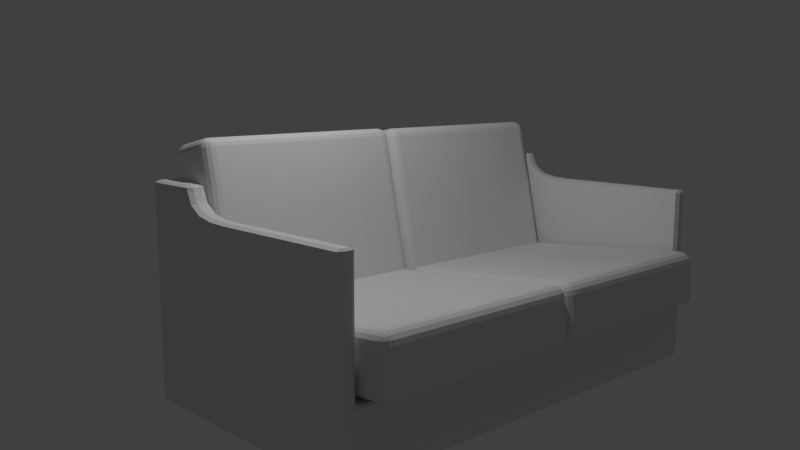 # Source: chambreAmis.blend  (saved by Blender 2.78.0; exported with 4.5.12 LTS)
import bpy
from mathutils import Matrix  # noqa: F401  (used for matrix-valued properties, if any)

bpy.ops.wm.read_factory_settings(use_empty=True)
scene = bpy.context.scene
scene.name = 'Scene'

# ---- collections
col_collection_1 = bpy.data.collections.new('Collection 1'); scene.collection.children.link(col_collection_1)

# ---- materials (node trees are filled in below, after node groups)
mat_material_001 = bpy.data.materials.new('Material.001')
mat_material_001.alpha_threshold = 0.0
mat_material_001.use_transparent_shadow = False
mat_material_001.roughness = 0.5

# ---- material node trees

# ---- world
world_world = bpy.data.worlds.new('World'); scene.world = world_world
world_world.color = (0.05088, 0.05088, 0.05088)
world_world.use_sun_shadow = False
world_world.sun_shadow_jitter_overblur = 0.0
world_world.cycles.sampling_method = 'MANUAL'

# ---- cameras
cam_camera = bpy.data.cameras.new('Camera')
cam_camera.clip_end = 100.0
cam_camera.lens = 35.0
cam_camera.sensor_width = 32.0
cam_camera.sensor_height = 18.0
cam_camera.ortho_scale = 7.314
cam_camera.dof.focus_distance = 0.0
cam_camera.dof.aperture_fstop = 128.0

# ---- lights
light_lamp = bpy.data.lights.new('Lamp', 'POINT')
light_lamp.transmission_factor = 0.0
light_lamp.cutoff_distance = 30.0
light_lamp.energy = 100.0
light_lamp.shadow_buffer_clip_start = 1.001
light_lamp.shadow_soft_size = 0.1
light_lamp.shadow_maximum_resolution = 0.006
light_lamp.use_absolute_resolution = True

# ---- meshes
me_cube_010 = bpy.data.meshes.new('Cube.010')
me_cube_010.from_pydata([(-1.182, -0.919, -1.09), (-1.182, -1.0, -1.009), (-1.263, -0.919, -1.009), (-1.182, -0.95, -1.084), (-1.182, -0.9763, -1.067), (-1.213, -0.919, -1.084), (-1.214, -0.9508, -1.077), (-1.212, -0.9722, -1.062), (-1.229, -0.9658, -1.056), (-1.213, -0.9938, -1.009), (-1.239, -0.9763, -1.009), (-1.182, -0.9938, -1.04), (-1.214, -0.9864, -1.041), (-1.235, -0.9722, -1.04), (-1.257, -0.919, -1.04), (-1.239, -0.919, -1.067), (-1.257, -0.95, -1.009), (-1.249, -0.9508, -1.041), (-1.235, -0.9492, -1.062), (-1.182, -1.0, -0.7603), (-1.182, -0.919, -0.6793), (-1.263, -0.919, -0.7603), (-1.182, -0.9938, -0.7293), (-1.182, -0.9763, -0.703), (-1.213, -0.9938, -0.7603), (-1.214, -0.9864, -0.7285), (-1.212, -0.9722, -0.7072), (-1.229, -0.9658, -0.7135), (-1.213, -0.919, -0.6855), (-1.239, -0.919, -0.703), (-1.182, -0.95, -0.6855), (-1.214, -0.9508, -0.6929), (-1.235, -0.9492, -0.7072), (-1.257, -0.95, -0.7603), (-1.239, -0.9763, -0.7603), (-1.257, -0.919, -0.7293), (-1.249, -0.9508, -0.7285), (-1.235, -0.9722, -0.7301), (-1.182, 0.5336, -1.09), (-1.263, 0.5336, -1.009), (-1.182, 0.6146, -1.009), (-1.213, 0.5336, -1.084), (-1.239, 0.5336, -1.067), (-1.182, 0.5646, -1.084), (-1.214, 0.5654, -1.077), (-1.235, 0.5638, -1.062), (-1.229, 0.5804, -1.056), (-1.257, 0.5646, -1.009), (-1.239, 0.5909, -1.009), (-1.257, 0.5336, -1.04), (-1.249, 0.5654, -1.041), (-1.235, 0.5868, -1.04), (-1.182, 0.6085, -1.04), (-1.182, 0.5909, -1.067), (-1.213, 0.6085, -1.009), (-1.214, 0.601, -1.041), (-1.212, 0.5868, -1.062), (-1.182, 0.5336, -0.6793), (-1.182, 0.6146, -0.7603), (-1.263, 0.5336, -0.7603), (-1.182, 0.5646, -0.6855), (-1.182, 0.5909, -0.703), (-1.213, 0.5336, -0.6855), (-1.214, 0.5654, -0.6929), (-1.212, 0.5868, -0.7072), (-1.229, 0.5804, -0.7135), (-1.213, 0.6085, -0.7603), (-1.239, 0.5909, -0.7603), (-1.182, 0.6085, -0.7293), (-1.214, 0.601, -0.7285), (-1.235, 0.5868, -0.7301), (-1.257, 0.5336, -0.7293), (-1.239, 0.5336, -0.703), (-1.257, 0.5646, -0.7603), (-1.249, 0.5654, -0.7285), (-1.235, 0.5638, -0.7072), (0.5348, -0.919, -1.09), (0.6158, -0.919, -1.009), (0.5348, -1.0, -1.009), (0.5658, -0.919, -1.084), (0.5921, -0.919, -1.067), (0.5348, -0.95, -1.084), (0.5666, -0.9508, -1.077), (0.588, -0.9492, -1.062), (0.5816, -0.9658, -1.056), (0.6097, -0.95, -1.009), (0.5921, -0.9763, -1.009), (0.6097, -0.919, -1.04), (0.6022, -0.9508, -1.041), (0.588, -0.9722, -1.04), (0.5348, -0.9938, -1.04), (0.5348, -0.9763, -1.067), (0.5658, -0.9938, -1.009), (0.5666, -0.9864, -1.041), (0.565, -0.9722, -1.062), (0.5348, -0.919, -0.6793), (0.5348, -1.0, -0.7603), (0.6158, -0.919, -0.7603), (0.5348, -0.95, -0.6855), (0.5348, -0.9763, -0.703), (0.5658, -0.919, -0.6855), (0.5666, -0.9508, -0.6929), (0.565, -0.9722, -0.7072), (0.5816, -0.9658, -0.7135), (0.5658, -0.9938, -0.7603), (0.5921, -0.9763, -0.7603), (0.5348, -0.9938, -0.7293), (0.5666, -0.9864, -0.7285), (0.588, -0.9722, -0.7301), (0.6097, -0.919, -0.7293), (0.5921, -0.919, -0.703), (0.6097, -0.95, -0.7603), (0.6022, -0.9508, -0.7285), (0.588, -0.9492, -0.7072), (0.5348, 0.5336, -1.09), (0.5348, 0.6146, -1.009), (0.6158, 0.5336, -1.009), (0.5348, 0.5646, -1.084), (0.5348, 0.5909, -1.067), (0.5658, 0.5336, -1.084), (0.5666, 0.5654, -1.077), (0.565, 0.5868, -1.062), (0.5816, 0.5804, -1.056), (0.5658, 0.6085, -1.009), (0.5921, 0.5909, -1.009), (0.5348, 0.6085, -1.04), (0.5666, 0.601, -1.041), (0.588, 0.5868, -1.04), (0.6097, 0.5336, -1.04), (0.5921, 0.5336, -1.067), (0.6097, 0.5646, -1.009), (0.6022, 0.5654, -1.041), (0.588, 0.5638, -1.062), (0.5348, 0.5336, -0.6793), (0.6158, 0.5336, -0.7603), (0.5348, 0.6146, -0.7603), (0.5658, 0.5336, -0.6855), (0.5921, 0.5336, -0.703), (0.5348, 0.5646, -0.6855), (0.5666, 0.5654, -0.6929), (0.588, 0.5638, -0.7072), (0.5816, 0.5804, -0.7135), (0.6097, 0.5646, -0.7603), (0.5921, 0.5909, -0.7603), (0.6097, 0.5336, -0.7293), (0.6022, 0.5654, -0.7285), (0.588, 0.5868, -0.7301), (0.5348, 0.6085, -0.7293), (0.5348, 0.5909, -0.703), (0.5658, 0.6085, -0.7603), (0.5666, 0.601, -0.7285), (0.565, 0.5868, -0.7072)], [], [(78, 96, 19, 1), (116, 134, 97, 77), (133, 57, 20, 95), (2, 21, 59, 39), (40, 58, 135, 115), (0, 3, 6, 5), (3, 4, 7, 6), (5, 6, 18, 15), (6, 7, 8, 18), (1, 9, 12, 11), (9, 10, 13, 12), (11, 12, 7, 4), (12, 13, 8, 7), (2, 14, 17, 16), (14, 15, 18, 17), (16, 17, 13, 10), (17, 18, 8, 13), (19, 22, 25, 24), (22, 23, 26, 25), (24, 25, 37, 34), (25, 26, 27, 37), (20, 28, 31, 30), (28, 29, 32, 31), (30, 31, 26, 23), (31, 32, 27, 26), (21, 33, 36, 35), (33, 34, 37, 36), (35, 36, 32, 29), (36, 37, 27, 32), (38, 41, 44, 43), (41, 42, 45, 44), (43, 44, 56, 53), (44, 45, 46, 56), (39, 47, 50, 49), (47, 48, 51, 50), (49, 50, 45, 42), (50, 51, 46, 45), (40, 52, 55, 54), (52, 53, 56, 55), (54, 55, 51, 48), (55, 56, 46, 51), (57, 60, 63, 62), (60, 61, 64, 63), (62, 63, 75, 72), (63, 64, 65, 75), (58, 66, 69, 68), (66, 67, 70, 69), (68, 69, 64, 61), (69, 70, 65, 64), (59, 71, 74, 73), (71, 72, 75, 74), (73, 74, 70, 67), (74, 75, 65, 70), (76, 79, 82, 81), (79, 80, 83, 82), (81, 82, 94, 91), (82, 83, 84, 94), (77, 85, 88, 87), (85, 86, 89, 88), (87, 88, 83, 80), (88, 89, 84, 83), (78, 90, 93, 92), (90, 91, 94, 93), (92, 93, 89, 86), (93, 94, 84, 89), (95, 98, 101, 100), (98, 99, 102, 101), (100, 101, 113, 110), (101, 102, 103, 113), (96, 104, 107, 106), (104, 105, 108, 107), (106, 107, 102, 99), (107, 108, 103, 102), (97, 109, 112, 111), (109, 110, 113, 112), (111, 112, 108, 105), (112, 113, 103, 108), (114, 117, 120, 119), (117, 118, 121, 120), (119, 120, 132, 129), (120, 121, 122, 132), (115, 123, 126, 125), (123, 124, 127, 126), (125, 126, 121, 118), (126, 127, 122, 121), (116, 128, 131, 130), (128, 129, 132, 131), (130, 131, 127, 124), (131, 132, 122, 127), (133, 136, 139, 138), (136, 137, 140, 139), (138, 139, 151, 148), (139, 140, 141, 151), (134, 142, 145, 144), (142, 143, 146, 145), (144, 145, 140, 137), (145, 146, 141, 140), (135, 147, 150, 149), (147, 148, 151, 150), (149, 150, 146, 143), (150, 151, 141, 146), (38, 0, 5, 41), (41, 5, 15, 42), (42, 15, 14, 49), (49, 14, 2, 39), (1, 19, 24, 9), (9, 24, 34, 10), (10, 34, 33, 16), (16, 33, 21, 2), (20, 57, 62, 28), (28, 62, 72, 29), (29, 72, 71, 35), (35, 71, 59, 21), (58, 40, 54, 66), (66, 54, 48, 67), (67, 48, 47, 73), (73, 47, 39, 59), (114, 38, 43, 117), (117, 43, 53, 118), (118, 53, 52, 125), (125, 52, 40, 115), (57, 133, 138, 60), (60, 138, 148, 61), (61, 148, 147, 68), (68, 147, 135, 58), (134, 116, 130, 142), (142, 130, 124, 143), (143, 124, 123, 149), (149, 123, 115, 135), (76, 114, 119, 79), (79, 119, 129, 80), (80, 129, 128, 87), (87, 128, 116, 77), (133, 95, 100, 136), (136, 100, 110, 137), (137, 110, 109, 144), (144, 109, 97, 134), (96, 78, 92, 104), (104, 92, 86, 105), (105, 86, 85, 111), (111, 85, 77, 97), (0, 76, 81, 3), (3, 81, 91, 4), (4, 91, 90, 11), (11, 90, 78, 1), (95, 20, 30, 98), (98, 30, 23, 99), (99, 23, 22, 106), (106, 22, 19, 96), (38, 114, 76, 0)])
me_cube_010.materials.append(mat_material_001)
me_cube_010.use_remesh_preserve_volume = False
me_cube_010.use_remesh_preserve_attributes = False
me_cube_010.use_mirror_vertex_groups = False
me_cube_010.update()
me_cube_009 = bpy.data.meshes.new('Cube.009')
me_cube_009.from_pydata([(-1.182, -0.919, -1.09), (-1.182, -1.0, -1.009), (-1.263, -0.919, -1.009), (-1.182, -0.95, -1.084), (-1.182, -0.9763, -1.067), (-1.213, -0.919, -1.084), (-1.214, -0.9508, -1.077), (-1.212, -0.9722, -1.062), (-1.229, -0.9658, -1.056), (-1.213, -0.9938, -1.009), (-1.239, -0.9763, -1.009), (-1.182, -0.9938, -1.04), (-1.214, -0.9864, -1.041), (-1.235, -0.9722, -1.04), (-1.257, -0.919, -1.04), (-1.239, -0.919, -1.067), (-1.257, -0.95, -1.009), (-1.249, -0.9508, -1.041), (-1.235, -0.9492, -1.062), (-1.182, -1.0, -0.7603), (-1.182, -0.919, -0.6793), (-1.263, -0.919, -0.7603), (-1.182, -0.9938, -0.7293), (-1.182, -0.9763, -0.703), (-1.213, -0.9938, -0.7603), (-1.214, -0.9864, -0.7285), (-1.212, -0.9722, -0.7072), (-1.229, -0.9658, -0.7135), (-1.213, -0.919, -0.6855), (-1.239, -0.919, -0.703), (-1.182, -0.95, -0.6855), (-1.214, -0.9508, -0.6929), (-1.235, -0.9492, -0.7072), (-1.257, -0.95, -0.7603), (-1.239, -0.9763, -0.7603), (-1.257, -0.919, -0.7293), (-1.249, -0.9508, -0.7285), (-1.235, -0.9722, -0.7301), (-1.182, 0.5336, -1.09), (-1.263, 0.5336, -1.009), (-1.182, 0.6146, -1.009), (-1.213, 0.5336, -1.084), (-1.239, 0.5336, -1.067), (-1.182, 0.5646, -1.084), (-1.214, 0.5654, -1.077), (-1.235, 0.5638, -1.062), (-1.229, 0.5804, -1.056), (-1.257, 0.5646, -1.009), (-1.239, 0.5909, -1.009), (-1.257, 0.5336, -1.04), (-1.249, 0.5654, -1.041), (-1.235, 0.5868, -1.04), (-1.182, 0.6085, -1.04), (-1.182, 0.5909, -1.067), (-1.213, 0.6085, -1.009), (-1.214, 0.601, -1.041), (-1.212, 0.5868, -1.062), (-1.182, 0.5336, -0.6793), (-1.182, 0.6146, -0.7603), (-1.263, 0.5336, -0.7603), (-1.182, 0.5646, -0.6855), (-1.182, 0.5909, -0.703), (-1.213, 0.5336, -0.6855), (-1.214, 0.5654, -0.6929), (-1.212, 0.5868, -0.7072), (-1.229, 0.5804, -0.7135), (-1.213, 0.6085, -0.7603), (-1.239, 0.5909, -0.7603), (-1.182, 0.6085, -0.7293), (-1.214, 0.601, -0.7285), (-1.235, 0.5868, -0.7301), (-1.257, 0.5336, -0.7293), (-1.239, 0.5336, -0.703), (-1.257, 0.5646, -0.7603), (-1.249, 0.5654, -0.7285), (-1.235, 0.5638, -0.7072), (0.5348, -0.919, -1.09), (0.6158, -0.919, -1.009), (0.5348, -1.0, -1.009), (0.5658, -0.919, -1.084), (0.5921, -0.919, -1.067), (0.5348, -0.95, -1.084), (0.5666, -0.9508, -1.077), (0.588, -0.9492, -1.062), (0.5816, -0.9658, -1.056), (0.6097, -0.95, -1.009), (0.5921, -0.9763, -1.009), (0.6097, -0.919, -1.04), (0.6022, -0.9508, -1.041), (0.588, -0.9722, -1.04), (0.5348, -0.9938, -1.04), (0.5348, -0.9763, -1.067), (0.5658, -0.9938, -1.009), (0.5666, -0.9864, -1.041), (0.565, -0.9722, -1.062), (0.5348, -0.919, -0.6793), (0.5348, -1.0, -0.7603), (0.6158, -0.919, -0.7603), (0.5348, -0.95, -0.6855), (0.5348, -0.9763, -0.703), (0.5658, -0.919, -0.6855), (0.5666, -0.9508, -0.6929), (0.565, -0.9722, -0.7072), (0.5816, -0.9658, -0.7135), (0.5658, -0.9938, -0.7603), (0.5921, -0.9763, -0.7603), (0.5348, -0.9938, -0.7293), (0.5666, -0.9864, -0.7285), (0.588, -0.9722, -0.7301), (0.6097, -0.919, -0.7293), (0.5921, -0.919, -0.703), (0.6097, -0.95, -0.7603), (0.6022, -0.9508, -0.7285), (0.588, -0.9492, -0.7072), (0.5348, 0.5336, -1.09), (0.5348, 0.6146, -1.009), (0.6158, 0.5336, -1.009), (0.5348, 0.5646, -1.084), (0.5348, 0.5909, -1.067), (0.5658, 0.5336, -1.084), (0.5666, 0.5654, -1.077), (0.565, 0.5868, -1.062), (0.5816, 0.5804, -1.056), (0.5658, 0.6085, -1.009), (0.5921, 0.5909, -1.009), (0.5348, 0.6085, -1.04), (0.5666, 0.601, -1.041), (0.588, 0.5868, -1.04), (0.6097, 0.5336, -1.04), (0.5921, 0.5336, -1.067), (0.6097, 0.5646, -1.009), (0.6022, 0.5654, -1.041), (0.588, 0.5638, -1.062), (0.5348, 0.5336, -0.6793), (0.6158, 0.5336, -0.7603), (0.5348, 0.6146, -0.7603), (0.5658, 0.5336, -0.6855), (0.5921, 0.5336, -0.703), (0.5348, 0.5646, -0.6855), (0.5666, 0.5654, -0.6929), (0.588, 0.5638, -0.7072), (0.5816, 0.5804, -0.7135), (0.6097, 0.5646, -0.7603), (0.5921, 0.5909, -0.7603), (0.6097, 0.5336, -0.7293), (0.6022, 0.5654, -0.7285), (0.588, 0.5868, -0.7301), (0.5348, 0.6085, -0.7293), (0.5348, 0.5909, -0.703), (0.5658, 0.6085, -0.7603), (0.5666, 0.601, -0.7285), (0.565, 0.5868, -0.7072)], [], [(78, 96, 19, 1), (116, 134, 97, 77), (133, 57, 20, 95), (2, 21, 59, 39), (40, 58, 135, 115), (0, 3, 6, 5), (3, 4, 7, 6), (5, 6, 18, 15), (6, 7, 8, 18), (1, 9, 12, 11), (9, 10, 13, 12), (11, 12, 7, 4), (12, 13, 8, 7), (2, 14, 17, 16), (14, 15, 18, 17), (16, 17, 13, 10), (17, 18, 8, 13), (19, 22, 25, 24), (22, 23, 26, 25), (24, 25, 37, 34), (25, 26, 27, 37), (20, 28, 31, 30), (28, 29, 32, 31), (30, 31, 26, 23), (31, 32, 27, 26), (21, 33, 36, 35), (33, 34, 37, 36), (35, 36, 32, 29), (36, 37, 27, 32), (38, 41, 44, 43), (41, 42, 45, 44), (43, 44, 56, 53), (44, 45, 46, 56), (39, 47, 50, 49), (47, 48, 51, 50), (49, 50, 45, 42), (50, 51, 46, 45), (40, 52, 55, 54), (52, 53, 56, 55), (54, 55, 51, 48), (55, 56, 46, 51), (57, 60, 63, 62), (60, 61, 64, 63), (62, 63, 75, 72), (63, 64, 65, 75), (58, 66, 69, 68), (66, 67, 70, 69), (68, 69, 64, 61), (69, 70, 65, 64), (59, 71, 74, 73), (71, 72, 75, 74), (73, 74, 70, 67), (74, 75, 65, 70), (76, 79, 82, 81), (79, 80, 83, 82), (81, 82, 94, 91), (82, 83, 84, 94), (77, 85, 88, 87), (85, 86, 89, 88), (87, 88, 83, 80), (88, 89, 84, 83), (78, 90, 93, 92), (90, 91, 94, 93), (92, 93, 89, 86), (93, 94, 84, 89), (95, 98, 101, 100), (98, 99, 102, 101), (100, 101, 113, 110), (101, 102, 103, 113), (96, 104, 107, 106), (104, 105, 108, 107), (106, 107, 102, 99), (107, 108, 103, 102), (97, 109, 112, 111), (109, 110, 113, 112), (111, 112, 108, 105), (112, 113, 103, 108), (114, 117, 120, 119), (117, 118, 121, 120), (119, 120, 132, 129), (120, 121, 122, 132), (115, 123, 126, 125), (123, 124, 127, 126), (125, 126, 121, 118), (126, 127, 122, 121), (116, 128, 131, 130), (128, 129, 132, 131), (130, 131, 127, 124), (131, 132, 122, 127), (133, 136, 139, 138), (136, 137, 140, 139), (138, 139, 151, 148), (139, 140, 141, 151), (134, 142, 145, 144), (142, 143, 146, 145), (144, 145, 140, 137), (145, 146, 141, 140), (135, 147, 150, 149), (147, 148, 151, 150), (149, 150, 146, 143), (150, 151, 141, 146), (38, 0, 5, 41), (41, 5, 15, 42), (42, 15, 14, 49), (49, 14, 2, 39), (1, 19, 24, 9), (9, 24, 34, 10), (10, 34, 33, 16), (16, 33, 21, 2), (20, 57, 62, 28), (28, 62, 72, 29), (29, 72, 71, 35), (35, 71, 59, 21), (58, 40, 54, 66), (66, 54, 48, 67), (67, 48, 47, 73), (73, 47, 39, 59), (114, 38, 43, 117), (117, 43, 53, 118), (118, 53, 52, 125), (125, 52, 40, 115), (57, 133, 138, 60), (60, 138, 148, 61), (61, 148, 147, 68), (68, 147, 135, 58), (134, 116, 130, 142), (142, 130, 124, 143), (143, 124, 123, 149), (149, 123, 115, 135), (76, 114, 119, 79), (79, 119, 129, 80), (80, 129, 128, 87), (87, 128, 116, 77), (133, 95, 100, 136), (136, 100, 110, 137), (137, 110, 109, 144), (144, 109, 97, 134), (96, 78, 92, 104), (104, 92, 86, 105), (105, 86, 85, 111), (111, 85, 77, 97), (0, 76, 81, 3), (3, 81, 91, 4), (4, 91, 90, 11), (11, 90, 78, 1), (95, 20, 30, 98), (98, 30, 23, 99), (99, 23, 22, 106), (106, 22, 19, 96), (38, 114, 76, 0)])
me_cube_009.materials.append(mat_material_001)
me_cube_009.use_remesh_preserve_volume = False
me_cube_009.use_remesh_preserve_attributes = False
me_cube_009.use_mirror_vertex_groups = False
me_cube_009.update()
me_cube_007 = bpy.data.meshes.new('Cube.007')
me_cube_007.from_pydata([(-1.182, -0.919, -1.09), (-1.182, -1.0, -1.009), (-1.263, -0.919, -1.009), (-1.182, -0.95, -1.084), (-1.182, -0.9763, -1.067), (-1.213, -0.919, -1.084), (-1.214, -0.9508, -1.077), (-1.212, -0.9722, -1.062), (-1.229, -0.9658, -1.056), (-1.213, -0.9938, -1.009), (-1.239, -0.9763, -1.009), (-1.182, -0.9938, -1.04), (-1.214, -0.9864, -1.041), (-1.235, -0.9722, -1.04), (-1.257, -0.919, -1.04), (-1.239, -0.919, -1.067), (-1.257, -0.95, -1.009), (-1.249, -0.9508, -1.041), (-1.235, -0.9492, -1.062), (-1.182, -1.0, -0.7603), (-1.182, -0.919, -0.6793), (-1.263, -0.919, -0.7603), (-1.182, -0.9938, -0.7293), (-1.182, -0.9763, -0.703), (-1.213, -0.9938, -0.7603), (-1.214, -0.9864, -0.7285), (-1.212, -0.9722, -0.7072), (-1.229, -0.9658, -0.7135), (-1.213, -0.919, -0.6855), (-1.239, -0.919, -0.703), (-1.182, -0.95, -0.6855), (-1.214, -0.9508, -0.6929), (-1.235, -0.9492, -0.7072), (-1.257, -0.95, -0.7603), (-1.239, -0.9763, -0.7603), (-1.257, -0.919, -0.7293), (-1.249, -0.9508, -0.7285), (-1.235, -0.9722, -0.7301), (-1.182, 0.5336, -1.09), (-1.263, 0.5336, -1.009), (-1.182, 0.6146, -1.009), (-1.213, 0.5336, -1.084), (-1.239, 0.5336, -1.067), (-1.182, 0.5646, -1.084), (-1.214, 0.5654, -1.077), (-1.235, 0.5638, -1.062), (-1.229, 0.5804, -1.056), (-1.257, 0.5646, -1.009), (-1.239, 0.5909, -1.009), (-1.257, 0.5336, -1.04), (-1.249, 0.5654, -1.041), (-1.235, 0.5868, -1.04), (-1.182, 0.6085, -1.04), (-1.182, 0.5909, -1.067), (-1.213, 0.6085, -1.009), (-1.214, 0.601, -1.041), (-1.212, 0.5868, -1.062), (-1.182, 0.5336, -0.6793), (-1.182, 0.6146, -0.7603), (-1.263, 0.5336, -0.7603), (-1.182, 0.5646, -0.6855), (-1.182, 0.5909, -0.703), (-1.213, 0.5336, -0.6855), (-1.214, 0.5654, -0.6929), (-1.212, 0.5868, -0.7072), (-1.229, 0.5804, -0.7135), (-1.213, 0.6085, -0.7603), (-1.239, 0.5909, -0.7603), (-1.182, 0.6085, -0.7293), (-1.214, 0.601, -0.7285), (-1.235, 0.5868, -0.7301), (-1.257, 0.5336, -0.7293), (-1.239, 0.5336, -0.703), (-1.257, 0.5646, -0.7603), (-1.249, 0.5654, -0.7285), (-1.235, 0.5638, -0.7072), (0.5348, -0.919, -1.09), (0.6158, -0.919, -1.009), (0.5348, -1.0, -1.009), (0.5658, -0.919, -1.084), (0.5921, -0.919, -1.067), (0.5348, -0.95, -1.084), (0.5666, -0.9508, -1.077), (0.588, -0.9492, -1.062), (0.5816, -0.9658, -1.056), (0.6097, -0.95, -1.009), (0.5921, -0.9763, -1.009), (0.6097, -0.919, -1.04), (0.6022, -0.9508, -1.041), (0.588, -0.9722, -1.04), (0.5348, -0.9938, -1.04), (0.5348, -0.9763, -1.067), (0.5658, -0.9938, -1.009), (0.5666, -0.9864, -1.041), (0.565, -0.9722, -1.062), (0.5348, -0.919, -0.6793), (0.5348, -1.0, -0.7603), (0.6158, -0.919, -0.7603), (0.5348, -0.95, -0.6855), (0.5348, -0.9763, -0.703), (0.5658, -0.919, -0.6855), (0.5666, -0.9508, -0.6929), (0.565, -0.9722, -0.7072), (0.5816, -0.9658, -0.7135), (0.5658, -0.9938, -0.7603), (0.5921, -0.9763, -0.7603), (0.5348, -0.9938, -0.7293), (0.5666, -0.9864, -0.7285), (0.588, -0.9722, -0.7301), (0.6097, -0.919, -0.7293), (0.5921, -0.919, -0.703), (0.6097, -0.95, -0.7603), (0.6022, -0.9508, -0.7285), (0.588, -0.9492, -0.7072), (0.5348, 0.5336, -1.09), (0.5348, 0.6146, -1.009), (0.6158, 0.5336, -1.009), (0.5348, 0.5646, -1.084), (0.5348, 0.5909, -1.067), (0.5658, 0.5336, -1.084), (0.5666, 0.5654, -1.077), (0.565, 0.5868, -1.062), (0.5816, 0.5804, -1.056), (0.5658, 0.6085, -1.009), (0.5921, 0.5909, -1.009), (0.5348, 0.6085, -1.04), (0.5666, 0.601, -1.041), (0.588, 0.5868, -1.04), (0.6097, 0.5336, -1.04), (0.5921, 0.5336, -1.067), (0.6097, 0.5646, -1.009), (0.6022, 0.5654, -1.041), (0.588, 0.5638, -1.062), (0.5348, 0.5336, -0.6793), (0.6158, 0.5336, -0.7603), (0.5348, 0.6146, -0.7603), (0.5658, 0.5336, -0.6855), (0.5921, 0.5336, -0.703), (0.5348, 0.5646, -0.6855), (0.5666, 0.5654, -0.6929), (0.588, 0.5638, -0.7072), (0.5816, 0.5804, -0.7135), (0.6097, 0.5646, -0.7603), (0.5921, 0.5909, -0.7603), (0.6097, 0.5336, -0.7293), (0.6022, 0.5654, -0.7285), (0.588, 0.5868, -0.7301), (0.5348, 0.6085, -0.7293), (0.5348, 0.5909, -0.703), (0.5658, 0.6085, -0.7603), (0.5666, 0.601, -0.7285), (0.565, 0.5868, -0.7072)], [], [(78, 96, 19, 1), (116, 134, 97, 77), (133, 57, 20, 95), (2, 21, 59, 39), (40, 58, 135, 115), (0, 3, 6, 5), (3, 4, 7, 6), (5, 6, 18, 15), (6, 7, 8, 18), (1, 9, 12, 11), (9, 10, 13, 12), (11, 12, 7, 4), (12, 13, 8, 7), (2, 14, 17, 16), (14, 15, 18, 17), (16, 17, 13, 10), (17, 18, 8, 13), (19, 22, 25, 24), (22, 23, 26, 25), (24, 25, 37, 34), (25, 26, 27, 37), (20, 28, 31, 30), (28, 29, 32, 31), (30, 31, 26, 23), (31, 32, 27, 26), (21, 33, 36, 35), (33, 34, 37, 36), (35, 36, 32, 29), (36, 37, 27, 32), (38, 41, 44, 43), (41, 42, 45, 44), (43, 44, 56, 53), (44, 45, 46, 56), (39, 47, 50, 49), (47, 48, 51, 50), (49, 50, 45, 42), (50, 51, 46, 45), (40, 52, 55, 54), (52, 53, 56, 55), (54, 55, 51, 48), (55, 56, 46, 51), (57, 60, 63, 62), (60, 61, 64, 63), (62, 63, 75, 72), (63, 64, 65, 75), (58, 66, 69, 68), (66, 67, 70, 69), (68, 69, 64, 61), (69, 70, 65, 64), (59, 71, 74, 73), (71, 72, 75, 74), (73, 74, 70, 67), (74, 75, 65, 70), (76, 79, 82, 81), (79, 80, 83, 82), (81, 82, 94, 91), (82, 83, 84, 94), (77, 85, 88, 87), (85, 86, 89, 88), (87, 88, 83, 80), (88, 89, 84, 83), (78, 90, 93, 92), (90, 91, 94, 93), (92, 93, 89, 86), (93, 94, 84, 89), (95, 98, 101, 100), (98, 99, 102, 101), (100, 101, 113, 110), (101, 102, 103, 113), (96, 104, 107, 106), (104, 105, 108, 107), (106, 107, 102, 99), (107, 108, 103, 102), (97, 109, 112, 111), (109, 110, 113, 112), (111, 112, 108, 105), (112, 113, 103, 108), (114, 117, 120, 119), (117, 118, 121, 120), (119, 120, 132, 129), (120, 121, 122, 132), (115, 123, 126, 125), (123, 124, 127, 126), (125, 126, 121, 118), (126, 127, 122, 121), (116, 128, 131, 130), (128, 129, 132, 131), (130, 131, 127, 124), (131, 132, 122, 127), (133, 136, 139, 138), (136, 137, 140, 139), (138, 139, 151, 148), (139, 140, 141, 151), (134, 142, 145, 144), (142, 143, 146, 145), (144, 145, 140, 137), (145, 146, 141, 140), (135, 147, 150, 149), (147, 148, 151, 150), (149, 150, 146, 143), (150, 151, 141, 146), (38, 0, 5, 41), (41, 5, 15, 42), (42, 15, 14, 49), (49, 14, 2, 39), (1, 19, 24, 9), (9, 24, 34, 10), (10, 34, 33, 16), (16, 33, 21, 2), (20, 57, 62, 28), (28, 62, 72, 29), (29, 72, 71, 35), (35, 71, 59, 21), (58, 40, 54, 66), (66, 54, 48, 67), (67, 48, 47, 73), (73, 47, 39, 59), (114, 38, 43, 117), (117, 43, 53, 118), (118, 53, 52, 125), (125, 52, 40, 115), (57, 133, 138, 60), (60, 138, 148, 61), (61, 148, 147, 68), (68, 147, 135, 58), (134, 116, 130, 142), (142, 130, 124, 143), (143, 124, 123, 149), (149, 123, 115, 135), (76, 114, 119, 79), (79, 119, 129, 80), (80, 129, 128, 87), (87, 128, 116, 77), (133, 95, 100, 136), (136, 100, 110, 137), (137, 110, 109, 144), (144, 109, 97, 134), (96, 78, 92, 104), (104, 92, 86, 105), (105, 86, 85, 111), (111, 85, 77, 97), (0, 76, 81, 3), (3, 81, 91, 4), (4, 91, 90, 11), (11, 90, 78, 1), (95, 20, 30, 98), (98, 30, 23, 99), (99, 23, 22, 106), (106, 22, 19, 96), (38, 114, 76, 0)])
me_cube_007.materials.append(mat_material_001)
me_cube_007.use_remesh_preserve_volume = False
me_cube_007.use_remesh_preserve_attributes = False
me_cube_007.use_mirror_vertex_groups = False
me_cube_007.update()
me_cube_006 = bpy.data.meshes.new('Cube.006')
me_cube_006.from_pydata([(-1.182, -0.919, -1.09), (-1.182, -1.0, -1.009), (-1.263, -0.919, -1.009), (-1.182, -0.95, -1.084), (-1.182, -0.9763, -1.067), (-1.213, -0.919, -1.084), (-1.214, -0.9508, -1.077), (-1.212, -0.9722, -1.062), (-1.229, -0.9658, -1.056), (-1.213, -0.9938, -1.009), (-1.239, -0.9763, -1.009), (-1.182, -0.9938, -1.04), (-1.214, -0.9864, -1.041), (-1.235, -0.9722, -1.04), (-1.257, -0.919, -1.04), (-1.239, -0.919, -1.067), (-1.257, -0.95, -1.009), (-1.249, -0.9508, -1.041), (-1.235, -0.9492, -1.062), (-1.182, -1.0, -0.7603), (-1.182, -0.919, -0.6793), (-1.263, -0.919, -0.7603), (-1.182, -0.9938, -0.7293), (-1.182, -0.9763, -0.703), (-1.213, -0.9938, -0.7603), (-1.214, -0.9864, -0.7285), (-1.212, -0.9722, -0.7072), (-1.229, -0.9658, -0.7135), (-1.213, -0.919, -0.6855), (-1.239, -0.919, -0.703), (-1.182, -0.95, -0.6855), (-1.214, -0.9508, -0.6929), (-1.235, -0.9492, -0.7072), (-1.257, -0.95, -0.7603), (-1.239, -0.9763, -0.7603), (-1.257, -0.919, -0.7293), (-1.249, -0.9508, -0.7285), (-1.235, -0.9722, -0.7301), (-1.182, 0.5336, -1.09), (-1.263, 0.5336, -1.009), (-1.182, 0.6146, -1.009), (-1.213, 0.5336, -1.084), (-1.239, 0.5336, -1.067), (-1.182, 0.5646, -1.084), (-1.214, 0.5654, -1.077), (-1.235, 0.5638, -1.062), (-1.229, 0.5804, -1.056), (-1.257, 0.5646, -1.009), (-1.239, 0.5909, -1.009), (-1.257, 0.5336, -1.04), (-1.249, 0.5654, -1.041), (-1.235, 0.5868, -1.04), (-1.182, 0.6085, -1.04), (-1.182, 0.5909, -1.067), (-1.213, 0.6085, -1.009), (-1.214, 0.601, -1.041), (-1.212, 0.5868, -1.062), (-1.182, 0.5336, -0.6793), (-1.182, 0.6146, -0.7603), (-1.263, 0.5336, -0.7603), (-1.182, 0.5646, -0.6855), (-1.182, 0.5909, -0.703), (-1.213, 0.5336, -0.6855), (-1.214, 0.5654, -0.6929), (-1.212, 0.5868, -0.7072), (-1.229, 0.5804, -0.7135), (-1.213, 0.6085, -0.7603), (-1.239, 0.5909, -0.7603), (-1.182, 0.6085, -0.7293), (-1.214, 0.601, -0.7285), (-1.235, 0.5868, -0.7301), (-1.257, 0.5336, -0.7293), (-1.239, 0.5336, -0.703), (-1.257, 0.5646, -0.7603), (-1.249, 0.5654, -0.7285), (-1.235, 0.5638, -0.7072), (0.5348, -0.919, -1.09), (0.6158, -0.919, -1.009), (0.5348, -1.0, -1.009), (0.5658, -0.919, -1.084), (0.5921, -0.919, -1.067), (0.5348, -0.95, -1.084), (0.5666, -0.9508, -1.077), (0.588, -0.9492, -1.062), (0.5816, -0.9658, -1.056), (0.6097, -0.95, -1.009), (0.5921, -0.9763, -1.009), (0.6097, -0.919, -1.04), (0.6022, -0.9508, -1.041), (0.588, -0.9722, -1.04), (0.5348, -0.9938, -1.04), (0.5348, -0.9763, -1.067), (0.5658, -0.9938, -1.009), (0.5666, -0.9864, -1.041), (0.565, -0.9722, -1.062), (0.5348, -0.919, -0.6793), (0.5348, -1.0, -0.7603), (0.6158, -0.919, -0.7603), (0.5348, -0.95, -0.6855), (0.5348, -0.9763, -0.703), (0.5658, -0.919, -0.6855), (0.5666, -0.9508, -0.6929), (0.565, -0.9722, -0.7072), (0.5816, -0.9658, -0.7135), (0.5658, -0.9938, -0.7603), (0.5921, -0.9763, -0.7603), (0.5348, -0.9938, -0.7293), (0.5666, -0.9864, -0.7285), (0.588, -0.9722, -0.7301), (0.6097, -0.919, -0.7293), (0.5921, -0.919, -0.703), (0.6097, -0.95, -0.7603), (0.6022, -0.9508, -0.7285), (0.588, -0.9492, -0.7072), (0.5348, 0.5336, -1.09), (0.5348, 0.6146, -1.009), (0.6158, 0.5336, -1.009), (0.5348, 0.5646, -1.084), (0.5348, 0.5909, -1.067), (0.5658, 0.5336, -1.084), (0.5666, 0.5654, -1.077), (0.565, 0.5868, -1.062), (0.5816, 0.5804, -1.056), (0.5658, 0.6085, -1.009), (0.5921, 0.5909, -1.009), (0.5348, 0.6085, -1.04), (0.5666, 0.601, -1.041), (0.588, 0.5868, -1.04), (0.6097, 0.5336, -1.04), (0.5921, 0.5336, -1.067), (0.6097, 0.5646, -1.009), (0.6022, 0.5654, -1.041), (0.588, 0.5638, -1.062), (0.5348, 0.5336, -0.6793), (0.6158, 0.5336, -0.7603), (0.5348, 0.6146, -0.7603), (0.5658, 0.5336, -0.6855), (0.5921, 0.5336, -0.703), (0.5348, 0.5646, -0.6855), (0.5666, 0.5654, -0.6929), (0.588, 0.5638, -0.7072), (0.5816, 0.5804, -0.7135), (0.6097, 0.5646, -0.7603), (0.5921, 0.5909, -0.7603), (0.6097, 0.5336, -0.7293), (0.6022, 0.5654, -0.7285), (0.588, 0.5868, -0.7301), (0.5348, 0.6085, -0.7293), (0.5348, 0.5909, -0.703), (0.5658, 0.6085, -0.7603), (0.5666, 0.601, -0.7285), (0.565, 0.5868, -0.7072)], [], [(78, 96, 19, 1), (116, 134, 97, 77), (133, 57, 20, 95), (2, 21, 59, 39), (40, 58, 135, 115), (0, 3, 6, 5), (3, 4, 7, 6), (5, 6, 18, 15), (6, 7, 8, 18), (1, 9, 12, 11), (9, 10, 13, 12), (11, 12, 7, 4), (12, 13, 8, 7), (2, 14, 17, 16), (14, 15, 18, 17), (16, 17, 13, 10), (17, 18, 8, 13), (19, 22, 25, 24), (22, 23, 26, 25), (24, 25, 37, 34), (25, 26, 27, 37), (20, 28, 31, 30), (28, 29, 32, 31), (30, 31, 26, 23), (31, 32, 27, 26), (21, 33, 36, 35), (33, 34, 37, 36), (35, 36, 32, 29), (36, 37, 27, 32), (38, 41, 44, 43), (41, 42, 45, 44), (43, 44, 56, 53), (44, 45, 46, 56), (39, 47, 50, 49), (47, 48, 51, 50), (49, 50, 45, 42), (50, 51, 46, 45), (40, 52, 55, 54), (52, 53, 56, 55), (54, 55, 51, 48), (55, 56, 46, 51), (57, 60, 63, 62), (60, 61, 64, 63), (62, 63, 75, 72), (63, 64, 65, 75), (58, 66, 69, 68), (66, 67, 70, 69), (68, 69, 64, 61), (69, 70, 65, 64), (59, 71, 74, 73), (71, 72, 75, 74), (73, 74, 70, 67), (74, 75, 65, 70), (76, 79, 82, 81), (79, 80, 83, 82), (81, 82, 94, 91), (82, 83, 84, 94), (77, 85, 88, 87), (85, 86, 89, 88), (87, 88, 83, 80), (88, 89, 84, 83), (78, 90, 93, 92), (90, 91, 94, 93), (92, 93, 89, 86), (93, 94, 84, 89), (95, 98, 101, 100), (98, 99, 102, 101), (100, 101, 113, 110), (101, 102, 103, 113), (96, 104, 107, 106), (104, 105, 108, 107), (106, 107, 102, 99), (107, 108, 103, 102), (97, 109, 112, 111), (109, 110, 113, 112), (111, 112, 108, 105), (112, 113, 103, 108), (114, 117, 120, 119), (117, 118, 121, 120), (119, 120, 132, 129), (120, 121, 122, 132), (115, 123, 126, 125), (123, 124, 127, 126), (125, 126, 121, 118), (126, 127, 122, 121), (116, 128, 131, 130), (128, 129, 132, 131), (130, 131, 127, 124), (131, 132, 122, 127), (133, 136, 139, 138), (136, 137, 140, 139), (138, 139, 151, 148), (139, 140, 141, 151), (134, 142, 145, 144), (142, 143, 146, 145), (144, 145, 140, 137), (145, 146, 141, 140), (135, 147, 150, 149), (147, 148, 151, 150), (149, 150, 146, 143), (150, 151, 141, 146), (38, 0, 5, 41), (41, 5, 15, 42), (42, 15, 14, 49), (49, 14, 2, 39), (1, 19, 24, 9), (9, 24, 34, 10), (10, 34, 33, 16), (16, 33, 21, 2), (20, 57, 62, 28), (28, 62, 72, 29), (29, 72, 71, 35), (35, 71, 59, 21), (58, 40, 54, 66), (66, 54, 48, 67), (67, 48, 47, 73), (73, 47, 39, 59), (114, 38, 43, 117), (117, 43, 53, 118), (118, 53, 52, 125), (125, 52, 40, 115), (57, 133, 138, 60), (60, 138, 148, 61), (61, 148, 147, 68), (68, 147, 135, 58), (134, 116, 130, 142), (142, 130, 124, 143), (143, 124, 123, 149), (149, 123, 115, 135), (76, 114, 119, 79), (79, 119, 129, 80), (80, 129, 128, 87), (87, 128, 116, 77), (133, 95, 100, 136), (136, 100, 110, 137), (137, 110, 109, 144), (144, 109, 97, 134), (96, 78, 92, 104), (104, 92, 86, 105), (105, 86, 85, 111), (111, 85, 77, 97), (0, 76, 81, 3), (3, 81, 91, 4), (4, 91, 90, 11), (11, 90, 78, 1), (95, 20, 30, 98), (98, 30, 23, 99), (99, 23, 22, 106), (106, 22, 19, 96), (38, 114, 76, 0)])
me_cube_006.materials.append(mat_material_001)
me_cube_006.use_remesh_preserve_volume = False
me_cube_006.use_remesh_preserve_attributes = False
me_cube_006.use_mirror_vertex_groups = False
me_cube_006.update()
me_cube_003 = bpy.data.meshes.new('Cube.003')
me_cube_003.from_pydata([(0.8658, -0.913, -0.4026), (0.8658, -0.9318, -0.3837), (0.8847, -0.913, -0.3837), (0.8658, 0.9318, -0.3837), (0.8658, 0.913, -0.4026), (0.8847, 0.913, -0.3837), (-1.0, -0.9811, -0.9811), (-0.9811, -0.9811, -1.0), (-0.9811, -1.0, -0.9811), (-0.9811, 0.9811, -1.0), (-1.0, 0.9811, -0.9811), (-0.9811, 1.0, -0.9811), (0.9811, -0.9811, -1.0), (1.0, -0.9811, -0.9811), (0.9811, -1.0, -0.9811), (0.9811, -0.9811, 1.0), (0.9811, -1.0, 0.9811), (1.0, -0.9811, 0.9811), (0.9811, 0.9811, -1.0), (0.9811, 1.0, -0.9811), (1.0, 0.9811, -0.9811), (0.9811, 0.9811, 1.0), (1.0, 0.9811, 0.9811), (0.9811, 1.0, 0.9811), (0.4996, 0.9811, 0.8769), (0.5092, 1.0, 0.8478), (0.4786, 0.9811, 0.8472), (0.4997, -0.9811, 0.8769), (0.4786, -0.9811, 0.8472), (0.5092, -1.0, 0.8478), (0.5242, 0.9811, 0.9447), (0.532, 0.9811, 0.9812), (0.5492, 1.0, 0.9584), (0.5241, -0.9811, 0.9446), (0.5492, -1.0, 0.9584), (0.532, -0.9811, 0.9812), (0.5523, 0.9811, 1.0), (0.5509, 1.0, 0.9811), (0.532, 0.9811, 0.9812), (0.5523, -0.9811, 1.0), (0.532, -0.9811, 0.9812), (0.5509, -1.0, 0.9811), (0.2565, 0.9811, 0.7534), (0.2937, 0.9811, 0.7588), (0.2781, 1.0, 0.7356), (0.2565, -0.9811, 0.7534), (0.2781, -1.0, 0.7356), (0.2937, -0.9811, 0.7588), (0.162, 0.9811, 0.7486), (0.1437, 1.0, 0.7288), (0.1243, 0.9811, 0.7476), (0.1619, -0.9811, 0.7486), (0.1242, -0.9811, 0.7476), (0.1436, -1.0, 0.7288), (0.4166, 0.9811, 0.7967), (0.4106, 1.0, 0.7675), (0.3837, 0.9811, 0.7804), (0.4166, -0.9811, 0.7967), (0.3837, -0.9811, 0.7804), (0.4106, -1.0, 0.7675), (-0.9811, -0.9811, 0.7472), (-1.0, -0.9811, 0.7283), (-0.9811, -1.0, 0.7283), (-0.007733, 0.9811, 0.7472), (0.02998, 0.9811, 0.7473), (0.01119, 1.0, 0.7283), (-1.0, 0.9811, 0.7283), (-0.9811, 0.9811, 0.7472), (-0.9811, 1.0, 0.7283), (-0.007733, -0.9811, 0.7472), (0.01113, -1.0, 0.7283), (0.02998, -0.9811, 0.7473), (-0.9811, -0.9507, 0.7472), (-0.9811, -0.9318, 0.7283), (-1.0, -0.9507, 0.7283), (-0.9811, -0.913, -0.4026), (-1.0, -0.9507, -0.4214), (-0.9811, -0.9318, -0.3837), (0.5241, -0.9507, 0.9446), (0.532, -0.9507, 0.9812), (0.5492, -0.9318, 0.9584), (0.5523, -0.9507, 1.0), (0.5509, -0.9318, 0.9811), (0.532, -0.9507, 0.9812), (0.8847, -0.913, 0.9811), (0.8658, -0.9318, 0.9811), (0.9036, -0.9507, 1.0), (0.4786, -0.9507, 0.8472), (0.4997, -0.9507, 0.8769), (0.5092, -0.9318, 0.8478), (0.4166, -0.9507, 0.7967), (0.4106, -0.9318, 0.7675), (0.3837, -0.9507, 0.7804), (0.2565, -0.9507, 0.7534), (0.2937, -0.9507, 0.7588), (0.2781, -0.9318, 0.7356), (-0.007733, -0.9507, 0.7472), (0.02998, -0.9507, 0.7473), (0.01119, -0.9318, 0.7283), (0.1619, -0.9507, 0.7486), (0.1436, -0.9318, 0.7288), (0.1242, -0.9507, 0.7476), (-0.9811, 0.913, -0.4026), (-0.9811, 0.9318, -0.3837), (-1.0, 0.9507, -0.4214), (0.8658, 0.9318, 0.9811), (0.8847, 0.913, 0.9811), (0.9036, 0.9507, 1.0), (0.532, 0.9507, 0.9812), (0.5242, 0.9507, 0.9447), (0.5492, 0.9318, 0.9584), (0.532, 0.9507, 0.9812), (0.5509, 0.9318, 0.9811), (0.5523, 0.9507, 1.0), (0.4996, 0.9507, 0.8769), (0.4786, 0.9507, 0.8472), (0.5092, 0.9318, 0.8478), (0.3837, 0.9507, 0.7804), (0.4106, 0.9318, 0.7675), (0.4166, 0.9507, 0.7967), (0.2937, 0.9507, 0.7588), (0.2565, 0.9507, 0.7534), (0.2781, 0.9318, 0.7356), (-0.007733, 0.9507, 0.7472), (0.01113, 0.9318, 0.7283), (0.02998, 0.9507, 0.7473), (0.1243, 0.9507, 0.7476), (0.1437, 0.9318, 0.7288), (0.162, 0.9507, 0.7486), (-0.9811, 0.9507, 0.7472), (-1.0, 0.9507, 0.7283), (-0.9811, 0.9318, 0.7283)], [], [(1, 77, 73, 98, 100, 95, 91, 89, 80, 82, 85), (103, 3, 105, 112, 110, 116, 118, 122, 127, 124, 131), (11, 68, 65, 49, 44, 55, 25, 32, 37, 23, 19), (20, 22, 17, 13), (21, 36, 113, 107, 86, 81, 39, 15), (6, 61, 74, 76, 104, 130, 66, 10), (14, 16, 41, 34, 29, 59, 46, 53, 70, 62, 8), (119, 115, 26, 54), (125, 126, 50, 64), (129, 123, 63, 67), (31, 108, 111, 38), (83, 79, 35, 40), (69, 96, 72, 60), (45, 93, 99, 51), (28, 87, 90, 57), (58, 92, 94, 47), (128, 121, 42, 48), (114, 109, 30, 24), (33, 78, 88, 27), (52, 101, 97, 71), (9, 18, 12, 7), (120, 117, 56, 43), (5, 2, 84, 106), (0, 1, 2), (3, 4, 5), (6, 7, 8), (9, 10, 11), (12, 13, 14), (15, 16, 17), (18, 19, 20), (21, 22, 23), (24, 25, 26), (27, 28, 29), (30, 31, 32), (33, 34, 35), (36, 37, 38), (39, 40, 41), (42, 43, 44), (45, 46, 47), (48, 49, 50), (51, 52, 53), (54, 55, 56), (57, 58, 59), (60, 61, 62), (63, 64, 65), (66, 67, 68), (69, 70, 71), (72, 73, 74), (75, 76, 77), (78, 79, 80), (81, 82, 83), (84, 85, 86), (87, 88, 89), (90, 91, 92), (93, 94, 95), (96, 97, 98), (99, 100, 101), (102, 103, 104), (105, 106, 107), (108, 109, 110), (111, 112, 113), (114, 115, 116), (117, 118, 119), (120, 121, 122), (123, 124, 125), (126, 127, 128), (129, 130, 131), (105, 3, 5, 106), (2, 5, 4, 0), (84, 2, 1, 85), (77, 1, 0, 75), (9, 7, 6, 10), (68, 11, 10, 66), (18, 9, 11, 19), (36, 21, 23, 37), (22, 20, 19, 23), (12, 18, 20, 13), (21, 15, 17, 22), (16, 14, 13, 17), (7, 12, 14, 8), (24, 30, 32, 25), (29, 34, 33, 27), (31, 38, 37, 32), (83, 40, 39, 81), (34, 41, 40, 35), (48, 42, 44, 49), (53, 46, 45, 51), (54, 26, 25, 55), (59, 29, 28, 57), (65, 68, 67, 63), (129, 67, 66, 130), (69, 60, 62, 70), (43, 56, 55, 44), (46, 59, 58, 47), (64, 50, 49, 65), (70, 53, 52, 71), (92, 58, 57, 90), (8, 62, 61, 6), (125, 64, 63, 123), (87, 28, 27, 88), (101, 52, 51, 99), (78, 33, 35, 79), (15, 39, 41, 16), (93, 45, 47, 94), (98, 73, 72, 96), (76, 74, 73, 77), (79, 83, 82, 80), (81, 86, 85, 82), (80, 89, 88, 78), (91, 95, 94, 92), (89, 91, 90, 87), (100, 98, 97, 101), (95, 100, 99, 93), (75, 102, 104, 76), (106, 84, 86, 107), (110, 112, 111, 108), (107, 113, 112, 105), (109, 114, 116, 110), (117, 120, 122, 118), (115, 119, 118, 116), (126, 125, 124, 127), (121, 128, 127, 122), (130, 104, 103, 131), (123, 129, 131, 124), (26, 115, 114, 24), (42, 121, 120, 43), (56, 117, 119, 54), (50, 126, 128, 48), (3, 103, 102, 4), (30, 109, 108, 31), (60, 72, 74, 61), (71, 97, 96, 69), (38, 111, 113, 36), (75, 0, 4, 102)])
me_cube_003.materials.append(mat_material_001)
me_cube_003.use_remesh_preserve_volume = False
me_cube_003.use_remesh_preserve_attributes = False
me_cube_003.use_mirror_vertex_groups = False
me_cube_003.update()

# ---- objects
ob_cube_004 = bpy.data.objects.new('Cube.004', me_cube_010)
ob_cube_003 = bpy.data.objects.new('Cube.003', me_cube_009)
ob_cube_002 = bpy.data.objects.new('Cube.002', me_cube_007)
ob_cube_001 = bpy.data.objects.new('Cube.001', me_cube_006)
ob_cube = bpy.data.objects.new('Cube', me_cube_003)
ob_lamp = bpy.data.objects.new('Lamp', light_lamp)
ob_camera = bpy.data.objects.new('Camera', cam_camera)

# ---- transforms, parenting, visibility, modifiers, constraints
ob_cube_004.location = (1.535, -0.6119, -0.1725)
ob_cube_004.rotation_euler = (0.0, 1.784, 0.0)
ob_cube_004.scale = (0.82, 1.0, 1.0)
ob_cube_004.lineart.crease_threshold = 0.0
ob_cube_003.location = (1.534, 1.013, -0.1635)
ob_cube_003.rotation_euler = (0.0, 1.78, 0.0)
ob_cube_003.scale = (0.82, 1.0, 1.0)
ob_cube_003.lineart.crease_threshold = 0.0
ob_cube_002.location = (0.3125, 0.9956, 0.7035)
ob_cube_002.rotation_euler = (0.0, 0.08727, 0.0)
ob_cube_002.lineart.crease_threshold = 0.0
ob_cube_001.location = (0.3217, -0.6295, 0.697)
ob_cube_001.rotation_euler = (0.0, 0.08727, 0.0)
ob_cube_001.lineart.crease_threshold = 0.0
ob_cube.location = (0.1418, 0.0, 0.0)
ob_cube.scale = (0.97, 1.76, 0.77)
ob_cube.lineart.crease_threshold = 0.0
ob_lamp.location = (-0.3765, 1.005, 3.079)
ob_lamp.rotation_euler = (0.6503, 0.05522, 1.866)
ob_lamp.lock_rotations_4d = False
ob_lamp.empty_display_type = 'ARROWS'
ob_lamp.color = (0.0, 0.0, 0.0, 0.0)
ob_lamp.lineart.crease_threshold = 0.0
ob_camera.location = (-4.251, 4.552, 1.454)
ob_camera.rotation_euler = (4.544, 3.142, 0.8149)
ob_camera.lock_rotations_4d = False
ob_camera.empty_display_type = 'ARROWS'
ob_camera.color = (0.0, 0.0, 0.0, 0.0)
ob_camera.display_type = 'WIRE'
ob_camera.lineart.crease_threshold = 0.0
cam_camera.dof.focus_object = ob_cube

# ---- collection membership
col_collection_1.objects.link(ob_cube_004)
col_collection_1.objects.link(ob_cube_003)
col_collection_1.objects.link(ob_cube_002)
col_collection_1.objects.link(ob_cube_001)
col_collection_1.objects.link(ob_cube)
col_collection_1.objects.link(ob_lamp)
col_collection_1.objects.link(ob_camera)

# ---- scene / render settings (as saved in the file)
scene.camera = ob_camera
scene.frame_start = 1; scene.frame_end = 250; scene.frame_set(0)
scene.render.engine = 'BLENDER_EEVEE_NEXT'
scene.render.resolution_percentage = 50
scene.render.dither_intensity = 0.0
scene.cycles.use_denoising = False
scene.cycles.samples = 128
scene.cycles.sampling_pattern = 'TABULATED_SOBOL'
scene.cycles.light_sampling_threshold = 0.0
scene.cycles.use_adaptive_sampling = False
scene.cycles.use_light_tree = False
scene.cycles.blur_glossy = 0.0
scene.cycles.sample_clamp_indirect = 0.0
scene.view_settings.view_transform = 'Standard'
bpy.context.view_layer.update()
